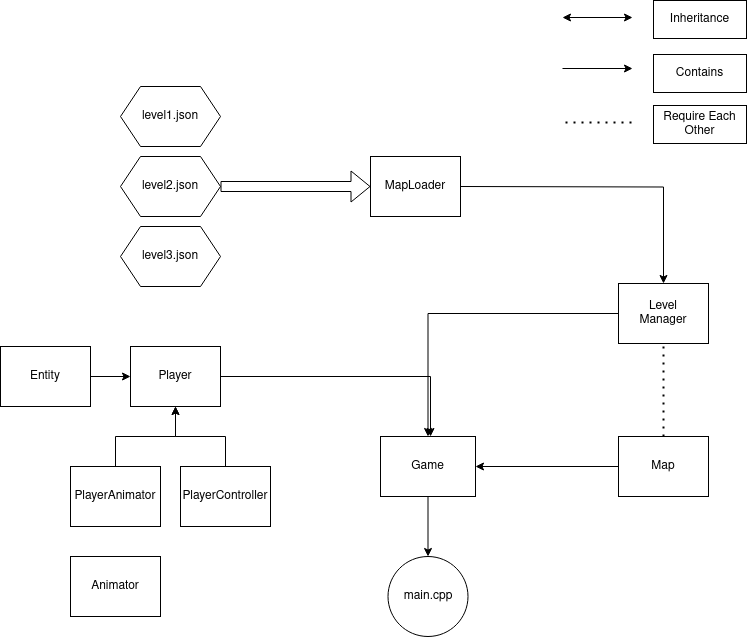

The diagram above was exported from draw.io. Its source (the exported page's mxGraphModel, read from the mxfile embedded in the PNG):
<mxGraphModel dx="1434" dy="703" grid="0" gridSize="10" guides="1" tooltips="1" connect="1" arrows="1" fold="1" page="1" pageScale="1" pageWidth="850" pageHeight="1100" math="0" shadow="0">
  <root>
    <mxCell id="0" />
    <mxCell id="1" parent="0" />
    <mxCell id="SCGdia-AXjMOnTp9fF5G-2" style="edgeStyle=orthogonalEdgeStyle;rounded=0;orthogonalLoop=1;jettySize=auto;html=1;" edge="1" parent="1" source="SCGdia-AXjMOnTp9fF5G-1" target="SCGdia-AXjMOnTp9fF5G-3">
      <mxGeometry relative="1" as="geometry">
        <mxPoint x="210" y="280" as="targetPoint" />
        <Array as="points">
          <mxPoint x="470" y="380" />
        </Array>
      </mxGeometry>
    </mxCell>
    <mxCell id="SCGdia-AXjMOnTp9fF5G-1" value="Player" style="rounded=0;whiteSpace=wrap;html=1;" vertex="1" parent="1">
      <mxGeometry x="170" y="350" width="90" height="60" as="geometry" />
    </mxCell>
    <mxCell id="SCGdia-AXjMOnTp9fF5G-25" style="edgeStyle=orthogonalEdgeStyle;rounded=0;orthogonalLoop=1;jettySize=auto;html=1;" edge="1" parent="1" source="SCGdia-AXjMOnTp9fF5G-3" target="SCGdia-AXjMOnTp9fF5G-13">
      <mxGeometry relative="1" as="geometry" />
    </mxCell>
    <mxCell id="SCGdia-AXjMOnTp9fF5G-3" value="Game" style="rounded=0;whiteSpace=wrap;html=1;" vertex="1" parent="1">
      <mxGeometry x="420" y="440" width="95" height="60" as="geometry" />
    </mxCell>
    <mxCell id="SCGdia-AXjMOnTp9fF5G-5" value="level2.json" style="shape=hexagon;perimeter=hexagonPerimeter2;whiteSpace=wrap;html=1;fixedSize=1;" vertex="1" parent="1">
      <mxGeometry x="160" y="160" width="100" height="60" as="geometry" />
    </mxCell>
    <mxCell id="SCGdia-AXjMOnTp9fF5G-13" value="main.cpp" style="ellipse;whiteSpace=wrap;html=1;aspect=fixed;" vertex="1" parent="1">
      <mxGeometry x="427.5" y="560" width="80" height="80" as="geometry" />
    </mxCell>
    <mxCell id="SCGdia-AXjMOnTp9fF5G-24" style="edgeStyle=orthogonalEdgeStyle;rounded=0;orthogonalLoop=1;jettySize=auto;html=1;entryX=0.5;entryY=0;entryDx=0;entryDy=0;exitX=0;exitY=0.5;exitDx=0;exitDy=0;" edge="1" parent="1" source="SCGdia-AXjMOnTp9fF5G-49" target="SCGdia-AXjMOnTp9fF5G-3">
      <mxGeometry relative="1" as="geometry">
        <mxPoint x="658" y="310" as="sourcePoint" />
      </mxGeometry>
    </mxCell>
    <mxCell id="SCGdia-AXjMOnTp9fF5G-22" style="edgeStyle=orthogonalEdgeStyle;rounded=0;orthogonalLoop=1;jettySize=auto;html=1;entryX=0.5;entryY=0;entryDx=0;entryDy=0;" edge="1" parent="1" target="SCGdia-AXjMOnTp9fF5G-49">
      <mxGeometry relative="1" as="geometry">
        <mxPoint x="703" y="280" as="targetPoint" />
        <mxPoint x="500" y="190" as="sourcePoint" />
      </mxGeometry>
    </mxCell>
    <mxCell id="SCGdia-AXjMOnTp9fF5G-26" value="level3.json" style="shape=hexagon;perimeter=hexagonPerimeter2;whiteSpace=wrap;html=1;fixedSize=1;" vertex="1" parent="1">
      <mxGeometry x="160" y="230" width="100" height="60" as="geometry" />
    </mxCell>
    <mxCell id="SCGdia-AXjMOnTp9fF5G-27" value="level1.json" style="shape=hexagon;perimeter=hexagonPerimeter2;whiteSpace=wrap;html=1;fixedSize=1;" vertex="1" parent="1">
      <mxGeometry x="160" y="90" width="100" height="60" as="geometry" />
    </mxCell>
    <mxCell id="SCGdia-AXjMOnTp9fF5G-29" value="" style="endArrow=classic;startArrow=classic;html=1;rounded=0;" edge="1" parent="1">
      <mxGeometry width="50" height="50" relative="1" as="geometry">
        <mxPoint x="602" y="21" as="sourcePoint" />
        <mxPoint x="672" y="21" as="targetPoint" />
      </mxGeometry>
    </mxCell>
    <mxCell id="SCGdia-AXjMOnTp9fF5G-30" value="" style="endArrow=classic;html=1;rounded=0;" edge="1" parent="1">
      <mxGeometry width="50" height="50" relative="1" as="geometry">
        <mxPoint x="602" y="72" as="sourcePoint" />
        <mxPoint x="672" y="72" as="targetPoint" />
      </mxGeometry>
    </mxCell>
    <mxCell id="SCGdia-AXjMOnTp9fF5G-34" style="edgeStyle=orthogonalEdgeStyle;rounded=0;orthogonalLoop=1;jettySize=auto;html=1;entryX=0.5;entryY=1;entryDx=0;entryDy=0;" edge="1" parent="1" source="SCGdia-AXjMOnTp9fF5G-31" target="SCGdia-AXjMOnTp9fF5G-1">
      <mxGeometry relative="1" as="geometry" />
    </mxCell>
    <mxCell id="SCGdia-AXjMOnTp9fF5G-31" value="PlayerAnimator" style="rounded=0;whiteSpace=wrap;html=1;" vertex="1" parent="1">
      <mxGeometry x="110" y="470" width="90" height="60" as="geometry" />
    </mxCell>
    <mxCell id="SCGdia-AXjMOnTp9fF5G-35" style="edgeStyle=orthogonalEdgeStyle;rounded=0;orthogonalLoop=1;jettySize=auto;html=1;entryX=0.5;entryY=1;entryDx=0;entryDy=0;" edge="1" parent="1" source="SCGdia-AXjMOnTp9fF5G-32" target="SCGdia-AXjMOnTp9fF5G-1">
      <mxGeometry relative="1" as="geometry" />
    </mxCell>
    <mxCell id="SCGdia-AXjMOnTp9fF5G-32" value="PlayerController" style="rounded=0;whiteSpace=wrap;html=1;" vertex="1" parent="1">
      <mxGeometry x="220" y="470" width="90" height="60" as="geometry" />
    </mxCell>
    <mxCell id="SCGdia-AXjMOnTp9fF5G-36" value="Animator" style="rounded=0;whiteSpace=wrap;html=1;" vertex="1" parent="1">
      <mxGeometry x="110" y="560" width="90" height="60" as="geometry" />
    </mxCell>
    <mxCell id="SCGdia-AXjMOnTp9fF5G-39" value="MapLoader" style="rounded=0;whiteSpace=wrap;html=1;" vertex="1" parent="1">
      <mxGeometry x="410" y="160" width="90" height="60" as="geometry" />
    </mxCell>
    <mxCell id="SCGdia-AXjMOnTp9fF5G-41" style="edgeStyle=orthogonalEdgeStyle;rounded=0;orthogonalLoop=1;jettySize=auto;html=1;" edge="1" parent="1" source="SCGdia-AXjMOnTp9fF5G-40" target="SCGdia-AXjMOnTp9fF5G-1">
      <mxGeometry relative="1" as="geometry" />
    </mxCell>
    <mxCell id="SCGdia-AXjMOnTp9fF5G-40" value="Entity" style="rounded=0;whiteSpace=wrap;html=1;" vertex="1" parent="1">
      <mxGeometry x="40" y="350" width="90" height="60" as="geometry" />
    </mxCell>
    <mxCell id="SCGdia-AXjMOnTp9fF5G-42" value="Inheritance" style="rounded=0;whiteSpace=wrap;html=1;" vertex="1" parent="1">
      <mxGeometry x="693" y="4" width="93" height="38" as="geometry" />
    </mxCell>
    <mxCell id="SCGdia-AXjMOnTp9fF5G-43" value="Contains" style="rounded=0;whiteSpace=wrap;html=1;" vertex="1" parent="1">
      <mxGeometry x="693" y="58" width="93" height="38" as="geometry" />
    </mxCell>
    <mxCell id="SCGdia-AXjMOnTp9fF5G-45" style="edgeStyle=orthogonalEdgeStyle;rounded=0;orthogonalLoop=1;jettySize=auto;html=1;" edge="1" parent="1" source="SCGdia-AXjMOnTp9fF5G-44" target="SCGdia-AXjMOnTp9fF5G-3">
      <mxGeometry relative="1" as="geometry" />
    </mxCell>
    <mxCell id="SCGdia-AXjMOnTp9fF5G-44" value="Map" style="rounded=0;whiteSpace=wrap;html=1;" vertex="1" parent="1">
      <mxGeometry x="658" y="440" width="90" height="60" as="geometry" />
    </mxCell>
    <mxCell id="SCGdia-AXjMOnTp9fF5G-47" value="" style="shape=flexArrow;endArrow=classic;html=1;rounded=0;entryX=0;entryY=0.5;entryDx=0;entryDy=0;exitX=1;exitY=0.5;exitDx=0;exitDy=0;" edge="1" parent="1" source="SCGdia-AXjMOnTp9fF5G-5" target="SCGdia-AXjMOnTp9fF5G-39">
      <mxGeometry width="50" height="50" relative="1" as="geometry">
        <mxPoint x="265" y="192" as="sourcePoint" />
        <mxPoint x="315" y="142" as="targetPoint" />
      </mxGeometry>
    </mxCell>
    <mxCell id="SCGdia-AXjMOnTp9fF5G-48" value="" style="endArrow=none;dashed=1;html=1;dashPattern=1 3;strokeWidth=2;rounded=0;exitX=0.5;exitY=0;exitDx=0;exitDy=0;entryX=0.5;entryY=1;entryDx=0;entryDy=0;" edge="1" parent="1" source="SCGdia-AXjMOnTp9fF5G-44" target="SCGdia-AXjMOnTp9fF5G-49">
      <mxGeometry width="50" height="50" relative="1" as="geometry">
        <mxPoint x="658" y="390" as="sourcePoint" />
        <mxPoint x="708" y="340" as="targetPoint" />
      </mxGeometry>
    </mxCell>
    <mxCell id="SCGdia-AXjMOnTp9fF5G-49" value="&lt;div&gt;Level&lt;/div&gt;&lt;div&gt;Manager&lt;br&gt;&lt;/div&gt;" style="rounded=0;whiteSpace=wrap;html=1;" vertex="1" parent="1">
      <mxGeometry x="658" y="287" width="90" height="60" as="geometry" />
    </mxCell>
    <mxCell id="SCGdia-AXjMOnTp9fF5G-50" value="" style="endArrow=none;dashed=1;html=1;dashPattern=1 3;strokeWidth=2;rounded=0;exitX=0.5;exitY=0;exitDx=0;exitDy=0;" edge="1" parent="1">
      <mxGeometry width="50" height="50" relative="1" as="geometry">
        <mxPoint x="605" y="126" as="sourcePoint" />
        <mxPoint x="671" y="126" as="targetPoint" />
      </mxGeometry>
    </mxCell>
    <mxCell id="SCGdia-AXjMOnTp9fF5G-51" value="Require Each Other" style="rounded=0;whiteSpace=wrap;html=1;" vertex="1" parent="1">
      <mxGeometry x="693" y="109" width="93" height="38" as="geometry" />
    </mxCell>
  </root>
</mxGraphModel>